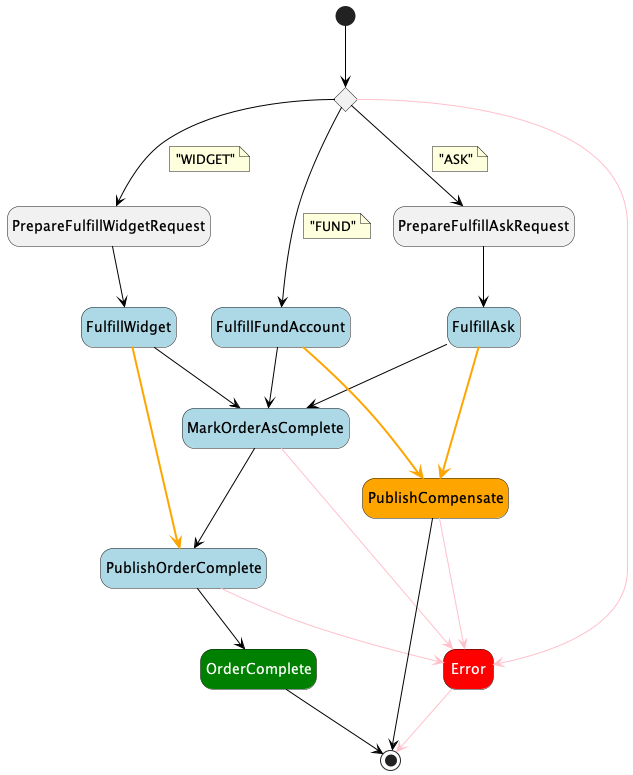

The diagram above was rendered by PlantUML. Its source (embedded in the PNG):
@startuml
hide empty description
skinparam LineBackgroundColor #black
skinparam ArrowColor #black
skinparam state {
    BackgroundColor<<aslFail>> #red
    FontColor<<aslFail>> #white

    BackgroundColor<<aslTask>> #lightblue
    BackgroundColor<<Compensate>> #orange

    BackgroundColor<<aslSucceed>> #green
    FontColor<<aslSucceed>> #white
}
state "Dispatch by type of item" as state1<<Choice>>
state "PrepareFulfillWidgetRequest" as state2<<aslPass>>
state "PrepareFulfillAskRequest" as state3<<aslPass>>
state "FulfillWidget" as state4<<aslTask>>
state "FulfillAsk" as state5<<aslTask>>
state "FulfillFundAccount" as state6<<aslTask>>
state "MarkOrderAsComplete" as state7<<aslTask>>
state "Error" as state8<<aslFail>>
state "PublishOrderComplete" as state9<<aslTask>>
state "OrderComplete" as state10<<aslSucceed>>
state "PublishCompensate" as state11<<Compensate>>
[*] --> state1
state1 --> state2
note on link
"WIDGET"
end note
state1 --> state3
note on link
"ASK"
end note
state1 --> state6
note on link
"FUND"
end note
state1 -[#pink]-> state8
state2 --> state4
state3 --> state5
state4 --> state7
state4 -[bold,#orange]-> state9
state5 --> state7
state5 -[bold,#orange]-> state11
state6 --> state7
state6 -[bold,#orange]-> state11
state7 --> state9
state7 -[#pink]-> state8
state8 -[#pink]-> [*]
state9 --> state10
state9 -[#pink]-> state8
state10 --> [*]
state11 --> [*]
state11 -[#pink]-> state8
@enduml